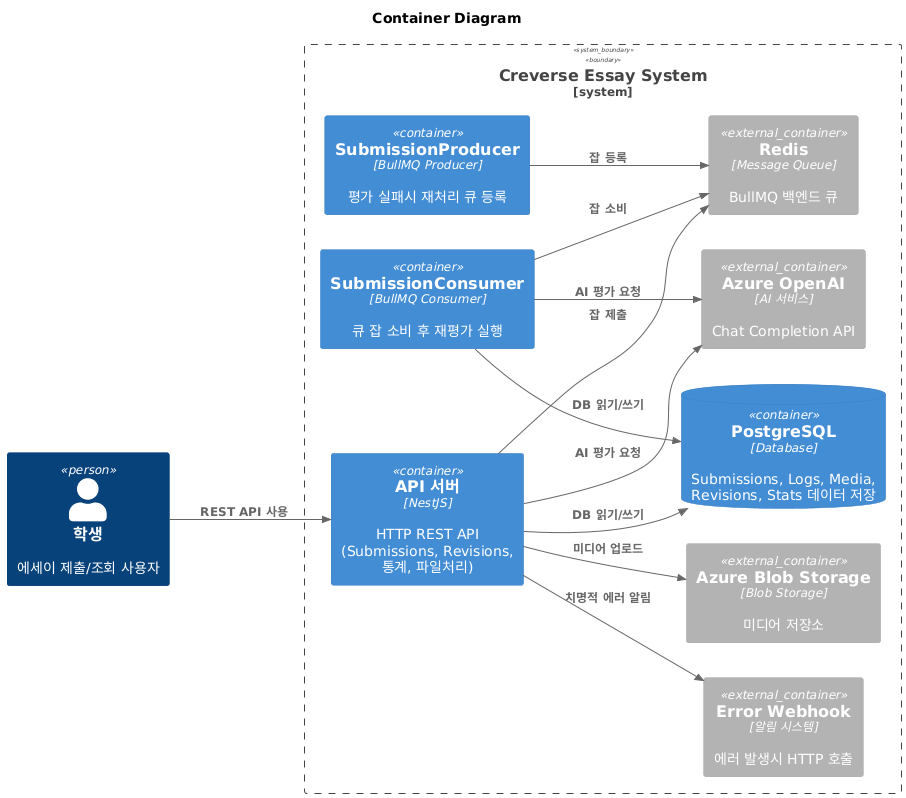

The diagram above was rendered by PlantUML. Its source (embedded in the PNG):
@startuml
!includeurl https://raw.githubusercontent.com/plantuml-stdlib/C4-PlantUML/master/C4_Container.puml

LAYOUT_LEFT_RIGHT()
TITLE Container Diagram

Person(student, "학생", "에세이 제출/조회 사용자")

System_Boundary(creverse, "Creverse Essay System") {
  
  Container(api, "API 서버", "NestJS", "HTTP REST API (Submissions, Revisions, 통계, 파일처리)")
  
  Container(submissionProducer, "SubmissionProducer", "BullMQ Producer", "평가 실패시 재처리 큐 등록")
  Container(submissionConsumer, "SubmissionConsumer", "BullMQ Consumer", "큐 잡 소비 후 재평가 실행")
  
  ContainerDb(db, "PostgreSQL", "Database", "Submissions, Logs, Media, Revisions, Stats 데이터 저장")
  Container_Ext(redis, "Redis", "Message Queue", "BullMQ 백엔드 큐")
  Container_Ext(openai, "Azure OpenAI", "AI 서비스", "Chat Completion API")
  Container_Ext(blob, "Azure Blob Storage", "Blob Storage", "미디어 저장소")
  Container_Ext(webhook, "Error Webhook", "알림 시스템", "에러 발생시 HTTP 호출")
}

Rel(student, api, "REST API 사용")
Rel(api, db, "DB 읽기/쓰기")
Rel(api, redis, "잡 제출")
Rel(submissionProducer, redis, "잡 등록")
Rel(submissionConsumer, redis, "잡 소비")
Rel(submissionConsumer, db, "DB 읽기/쓰기")
Rel(api, openai, "AI 평가 요청")
Rel(submissionConsumer, openai, "AI 평가 요청")
Rel(api, blob, "미디어 업로드")
Rel(api, webhook, "치명적 에러 알림")
@enduml